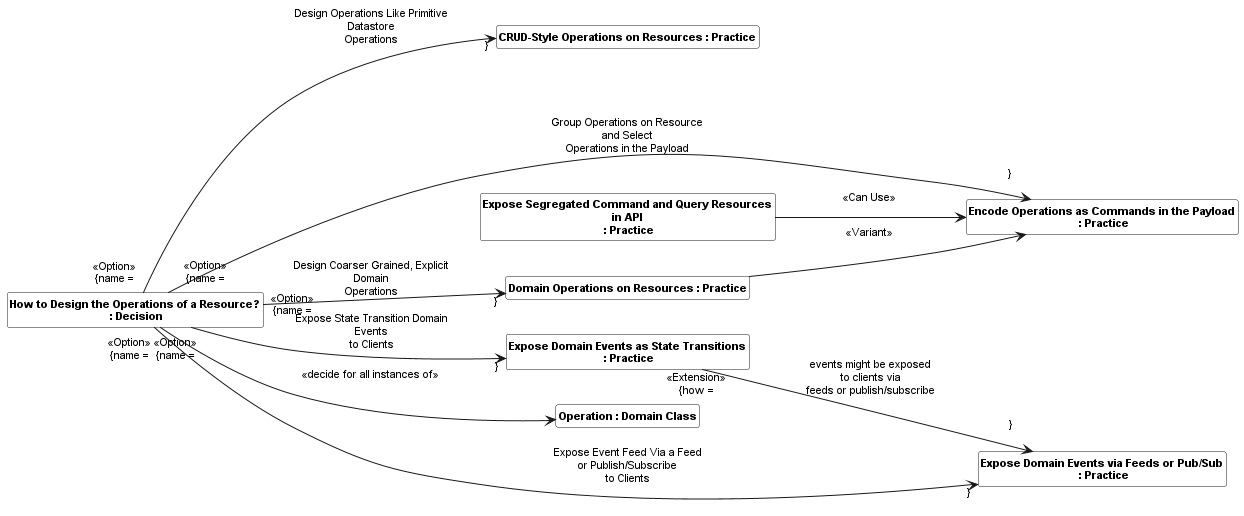

The diagram above was rendered by PlantUML. Its source (embedded in the PNG):
@startuml
skinparam monochrome true
skinparam ClassBackgroundColor White
hide empty members
hide circle
skinparam defaultFontName Arial
skinparam defaultFontSize 11
skinparam classfontstyle bold
left to right direction
class "How to Design the Operations of a Resource?\n : Decision" as __1_How_to_Design_the_Operations_of_a_Resource_
class "CRUD-Style Operations on Resources : Practice" as __2_CRUD_Style_Operations_on_Resources
class "Domain Operations on Resources : Practice" as __3_Domain_Operations_on_Resources
class "Encode Operations as Commands in the Payload\n : Practice" as __4_Encode_Operations_as_Commands_in_the_Payload
class "Expose Segregated Command and Query Resources\nin API\n : Practice" as __5_Expose_Segregated_Command_and_Query_Resources_in_API
class "Expose Domain Events as State Transitions\n : Practice" as __6_Expose_Domain_Events_as_State_Transitions
class "Expose Domain Events via Feeds or Pub/Sub\n : Practice" as __7_Expose_Domain_Events_via_Feeds_or_Pub_Sub
class "Operation : Domain Class" as __8_Operation
__1_How_to_Design_the_Operations_of_a_Resource_ --> __2_CRUD_Style_Operations_on_Resources: "«Option» \n{name = "Design Operations Like Primitive\nDatastore\nOperations"}\n" 
__1_How_to_Design_the_Operations_of_a_Resource_ --> __3_Domain_Operations_on_Resources: "«Option» \n{name = "Design Coarser Grained, Explicit\nDomain\nOperations"}\n" 
__1_How_to_Design_the_Operations_of_a_Resource_ --> __4_Encode_Operations_as_Commands_in_the_Payload: "«Option» \n{name = "Group Operations on Resource\nand Select\nOperations in the Payload"}\n" 
__1_How_to_Design_the_Operations_of_a_Resource_ --> __6_Expose_Domain_Events_as_State_Transitions: "«Option» \n{name = "Expose State Transition Domain\nEvents\nto Clients"}\n" 
__1_How_to_Design_the_Operations_of_a_Resource_ --> __7_Expose_Domain_Events_via_Feeds_or_Pub_Sub: "«Option» \n{name = "Expose Event Feed Via a Feed\nor Publish/Subscribe\nto Clients"}\n" 
__1_How_to_Design_the_Operations_of_a_Resource_ --> __8_Operation: "«decide for all instances of» \n" 
__3_Domain_Operations_on_Resources --> __4_Encode_Operations_as_Commands_in_the_Payload: "«Variant» \n" 
__5_Expose_Segregated_Command_and_Query_Resources_in_API --> __4_Encode_Operations_as_Commands_in_the_Payload: "«Can Use» \n" 
__6_Expose_Domain_Events_as_State_Transitions --> __7_Expose_Domain_Events_via_Feeds_or_Pub_Sub: "«Extension» \n{how = "events might be exposed\nto clients via\nfeeds or publish/subscribe"}\n" 
@enduml